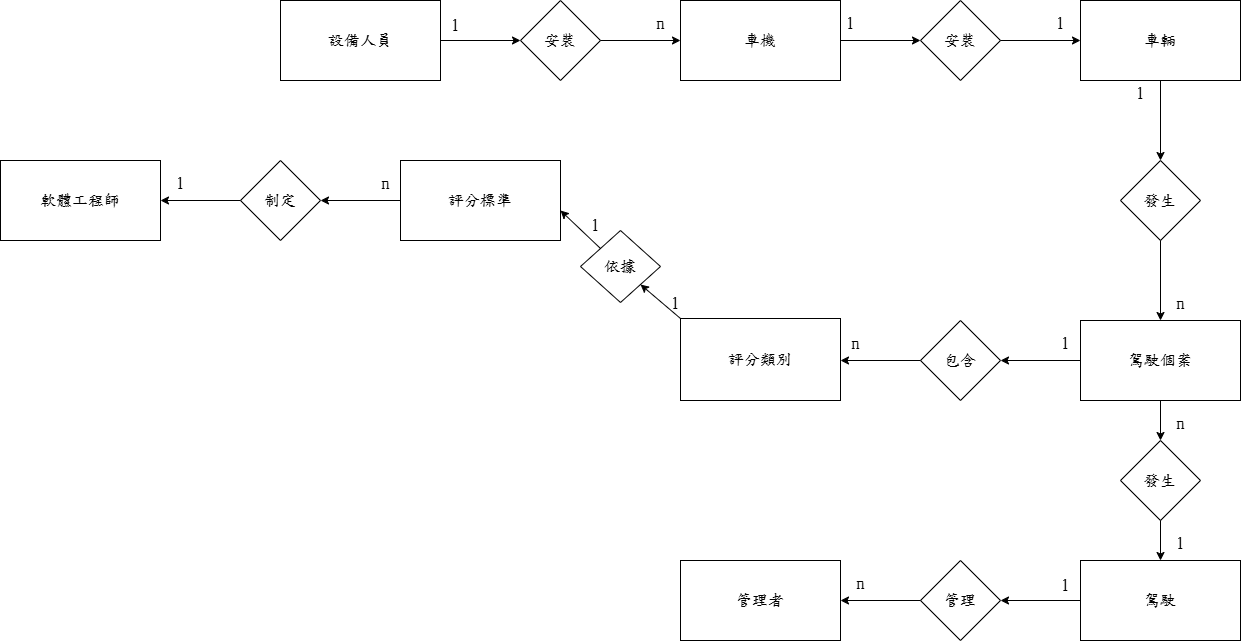

The diagram above was exported from draw.io. Its source (the exported page's mxGraphModel, read from the mxfile embedded in the PNG):
<mxGraphModel dx="1017" dy="460" grid="1" gridSize="10" guides="1" tooltips="1" connect="1" arrows="1" fold="1" page="1" pageScale="1" pageWidth="3300" pageHeight="4681" math="0" shadow="0">
  <root>
    <mxCell id="0" />
    <mxCell id="1" parent="0" />
    <mxCell id="38IXR5V0BZuH_r77n2oE-1" value="&lt;font face=&quot;標楷體&quot; style=&quot;font-size: 16px;&quot;&gt;設備人員&lt;/font&gt;" style="rounded=0;whiteSpace=wrap;html=1;" vertex="1" parent="1">
      <mxGeometry x="400" y="160" width="160" height="80" as="geometry" />
    </mxCell>
    <mxCell id="38IXR5V0BZuH_r77n2oE-2" value="" style="edgeStyle=none;orthogonalLoop=1;jettySize=auto;html=1;rounded=0;" edge="1" parent="1">
      <mxGeometry width="100" relative="1" as="geometry">
        <mxPoint x="560" y="200" as="sourcePoint" />
        <mxPoint x="640" y="200" as="targetPoint" />
        <Array as="points" />
      </mxGeometry>
    </mxCell>
    <mxCell id="38IXR5V0BZuH_r77n2oE-3" value="&lt;font face=&quot;標楷體&quot; style=&quot;font-size: 16px;&quot;&gt;安裝&lt;/font&gt;" style="rhombus;whiteSpace=wrap;html=1;" vertex="1" parent="1">
      <mxGeometry x="640" y="160" width="80" height="80" as="geometry" />
    </mxCell>
    <mxCell id="38IXR5V0BZuH_r77n2oE-4" value="" style="edgeStyle=none;orthogonalLoop=1;jettySize=auto;html=1;rounded=0;" edge="1" parent="1" target="38IXR5V0BZuH_r77n2oE-5">
      <mxGeometry width="100" relative="1" as="geometry">
        <mxPoint x="720" y="200" as="sourcePoint" />
        <mxPoint x="800" y="200" as="targetPoint" />
        <Array as="points" />
      </mxGeometry>
    </mxCell>
    <mxCell id="38IXR5V0BZuH_r77n2oE-5" value="&lt;font face=&quot;標楷體&quot; style=&quot;font-size: 16px;&quot;&gt;車機&lt;/font&gt;" style="rounded=0;whiteSpace=wrap;html=1;" vertex="1" parent="1">
      <mxGeometry x="800" y="160" width="160" height="80" as="geometry" />
    </mxCell>
    <mxCell id="38IXR5V0BZuH_r77n2oE-6" value="" style="edgeStyle=none;orthogonalLoop=1;jettySize=auto;html=1;rounded=0;" edge="1" parent="1">
      <mxGeometry width="100" relative="1" as="geometry">
        <mxPoint x="960" y="200" as="sourcePoint" />
        <mxPoint x="1040" y="200" as="targetPoint" />
        <Array as="points" />
      </mxGeometry>
    </mxCell>
    <mxCell id="38IXR5V0BZuH_r77n2oE-7" value="&lt;font face=&quot;標楷體&quot; style=&quot;font-size: 16px;&quot;&gt;安裝&lt;/font&gt;" style="rhombus;whiteSpace=wrap;html=1;" vertex="1" parent="1">
      <mxGeometry x="1040" y="160" width="80" height="80" as="geometry" />
    </mxCell>
    <mxCell id="38IXR5V0BZuH_r77n2oE-8" value="" style="edgeStyle=none;orthogonalLoop=1;jettySize=auto;html=1;rounded=0;" edge="1" parent="1" target="38IXR5V0BZuH_r77n2oE-9">
      <mxGeometry width="100" relative="1" as="geometry">
        <mxPoint x="1120" y="200" as="sourcePoint" />
        <mxPoint x="1200" y="200" as="targetPoint" />
        <Array as="points" />
      </mxGeometry>
    </mxCell>
    <mxCell id="38IXR5V0BZuH_r77n2oE-9" value="&lt;font face=&quot;標楷體&quot; style=&quot;font-size: 16px;&quot;&gt;車輛&lt;/font&gt;" style="rounded=0;whiteSpace=wrap;html=1;" vertex="1" parent="1">
      <mxGeometry x="1200" y="160" width="160" height="80" as="geometry" />
    </mxCell>
    <mxCell id="38IXR5V0BZuH_r77n2oE-10" value="&lt;font face=&quot;標楷體&quot; style=&quot;font-size: 16px;&quot;&gt;1&lt;/font&gt;" style="text;html=1;align=center;verticalAlign=middle;resizable=0;points=[];autosize=1;strokeColor=none;fillColor=none;" vertex="1" parent="1">
      <mxGeometry x="560" y="170" width="30" height="30" as="geometry" />
    </mxCell>
    <mxCell id="38IXR5V0BZuH_r77n2oE-12" value="&lt;font face=&quot;標楷體&quot; style=&quot;font-size: 16px;&quot;&gt;n&lt;/font&gt;" style="text;html=1;align=center;verticalAlign=middle;resizable=0;points=[];autosize=1;strokeColor=none;fillColor=none;" vertex="1" parent="1">
      <mxGeometry x="765" y="168" width="30" height="30" as="geometry" />
    </mxCell>
    <mxCell id="38IXR5V0BZuH_r77n2oE-13" value="&lt;font face=&quot;標楷體&quot; style=&quot;font-size: 16px;&quot;&gt;1&lt;/font&gt;" style="text;html=1;align=center;verticalAlign=middle;resizable=0;points=[];autosize=1;strokeColor=none;fillColor=none;" vertex="1" parent="1">
      <mxGeometry x="955" y="168" width="30" height="30" as="geometry" />
    </mxCell>
    <mxCell id="38IXR5V0BZuH_r77n2oE-14" value="&lt;font face=&quot;標楷體&quot; style=&quot;font-size: 16px;&quot;&gt;1&lt;/font&gt;" style="text;html=1;align=center;verticalAlign=middle;resizable=0;points=[];autosize=1;strokeColor=none;fillColor=none;" vertex="1" parent="1">
      <mxGeometry x="1165" y="168" width="30" height="30" as="geometry" />
    </mxCell>
    <mxCell id="38IXR5V0BZuH_r77n2oE-15" value="" style="edgeStyle=none;orthogonalLoop=1;jettySize=auto;html=1;rounded=0;exitX=0.5;exitY=1;exitDx=0;exitDy=0;" edge="1" parent="1" source="38IXR5V0BZuH_r77n2oE-9">
      <mxGeometry width="100" relative="1" as="geometry">
        <mxPoint x="1230" y="250" as="sourcePoint" />
        <mxPoint x="1280" y="320" as="targetPoint" />
        <Array as="points" />
      </mxGeometry>
    </mxCell>
    <mxCell id="38IXR5V0BZuH_r77n2oE-16" value="&lt;font face=&quot;標楷體&quot; style=&quot;font-size: 16px;&quot;&gt;1&lt;/font&gt;" style="text;html=1;align=center;verticalAlign=middle;resizable=0;points=[];autosize=1;strokeColor=none;fillColor=none;" vertex="1" parent="1">
      <mxGeometry x="1245" y="238" width="30" height="30" as="geometry" />
    </mxCell>
    <mxCell id="38IXR5V0BZuH_r77n2oE-17" value="&lt;font face=&quot;標楷體&quot; style=&quot;font-size: 16px;&quot;&gt;發生&lt;/font&gt;" style="rhombus;whiteSpace=wrap;html=1;" vertex="1" parent="1">
      <mxGeometry x="1240" y="320" width="80" height="80" as="geometry" />
    </mxCell>
    <mxCell id="38IXR5V0BZuH_r77n2oE-18" value="" style="edgeStyle=none;orthogonalLoop=1;jettySize=auto;html=1;rounded=0;exitX=0.5;exitY=1;exitDx=0;exitDy=0;" edge="1" parent="1" source="38IXR5V0BZuH_r77n2oE-17">
      <mxGeometry width="100" relative="1" as="geometry">
        <mxPoint x="1230" y="410" as="sourcePoint" />
        <mxPoint x="1280" y="480" as="targetPoint" />
        <Array as="points" />
      </mxGeometry>
    </mxCell>
    <mxCell id="38IXR5V0BZuH_r77n2oE-19" value="&lt;font style=&quot;font-size: 16px;&quot; face=&quot;標楷體&quot;&gt;駕駛個案&lt;/font&gt;" style="rounded=0;whiteSpace=wrap;html=1;" vertex="1" parent="1">
      <mxGeometry x="1200" y="480" width="160" height="80" as="geometry" />
    </mxCell>
    <mxCell id="38IXR5V0BZuH_r77n2oE-20" value="&lt;font face=&quot;標楷體&quot; style=&quot;font-size: 16px;&quot;&gt;n&lt;/font&gt;" style="text;html=1;align=center;verticalAlign=middle;resizable=0;points=[];autosize=1;strokeColor=none;fillColor=none;" vertex="1" parent="1">
      <mxGeometry x="1285" y="448" width="30" height="30" as="geometry" />
    </mxCell>
    <mxCell id="38IXR5V0BZuH_r77n2oE-21" value="" style="edgeStyle=none;orthogonalLoop=1;jettySize=auto;html=1;rounded=0;exitX=0.5;exitY=1;exitDx=0;exitDy=0;" edge="1" parent="1" source="38IXR5V0BZuH_r77n2oE-19">
      <mxGeometry width="100" relative="1" as="geometry">
        <mxPoint x="1230" y="570" as="sourcePoint" />
        <mxPoint x="1280" y="600" as="targetPoint" />
        <Array as="points" />
      </mxGeometry>
    </mxCell>
    <mxCell id="38IXR5V0BZuH_r77n2oE-22" value="&lt;font face=&quot;標楷體&quot; style=&quot;font-size: 16px;&quot;&gt;發生&lt;/font&gt;" style="rhombus;whiteSpace=wrap;html=1;" vertex="1" parent="1">
      <mxGeometry x="1240" y="600" width="80" height="80" as="geometry" />
    </mxCell>
    <mxCell id="38IXR5V0BZuH_r77n2oE-23" value="" style="edgeStyle=none;orthogonalLoop=1;jettySize=auto;html=1;rounded=0;exitX=0.5;exitY=1;exitDx=0;exitDy=0;" edge="1" parent="1" source="38IXR5V0BZuH_r77n2oE-22">
      <mxGeometry width="100" relative="1" as="geometry">
        <mxPoint x="1230" y="730" as="sourcePoint" />
        <mxPoint x="1280" y="720" as="targetPoint" />
        <Array as="points" />
      </mxGeometry>
    </mxCell>
    <mxCell id="38IXR5V0BZuH_r77n2oE-24" value="&lt;font style=&quot;font-size: 16px;&quot; face=&quot;標楷體&quot;&gt;駕駛&lt;/font&gt;" style="rounded=0;whiteSpace=wrap;html=1;" vertex="1" parent="1">
      <mxGeometry x="1200" y="720" width="160" height="80" as="geometry" />
    </mxCell>
    <mxCell id="38IXR5V0BZuH_r77n2oE-25" value="&lt;font face=&quot;標楷體&quot; style=&quot;font-size: 16px;&quot;&gt;n&lt;/font&gt;" style="text;html=1;align=center;verticalAlign=middle;resizable=0;points=[];autosize=1;strokeColor=none;fillColor=none;" vertex="1" parent="1">
      <mxGeometry x="1285" y="568" width="30" height="30" as="geometry" />
    </mxCell>
    <mxCell id="38IXR5V0BZuH_r77n2oE-26" value="&lt;font face=&quot;標楷體&quot; style=&quot;font-size: 16px;&quot;&gt;1&lt;/font&gt;" style="text;html=1;align=center;verticalAlign=middle;resizable=0;points=[];autosize=1;strokeColor=none;fillColor=none;" vertex="1" parent="1">
      <mxGeometry x="1285" y="688" width="30" height="30" as="geometry" />
    </mxCell>
    <mxCell id="38IXR5V0BZuH_r77n2oE-27" value="" style="edgeStyle=none;orthogonalLoop=1;jettySize=auto;html=1;rounded=0;exitX=0;exitY=0.5;exitDx=0;exitDy=0;" edge="1" parent="1" source="38IXR5V0BZuH_r77n2oE-24">
      <mxGeometry width="100" relative="1" as="geometry">
        <mxPoint x="1190" y="760" as="sourcePoint" />
        <mxPoint x="1120" y="760" as="targetPoint" />
        <Array as="points" />
      </mxGeometry>
    </mxCell>
    <mxCell id="38IXR5V0BZuH_r77n2oE-28" value="&lt;font face=&quot;標楷體&quot; style=&quot;font-size: 16px;&quot;&gt;1&lt;/font&gt;" style="text;html=1;align=center;verticalAlign=middle;resizable=0;points=[];autosize=1;strokeColor=none;fillColor=none;" vertex="1" parent="1">
      <mxGeometry x="1170" y="730" width="30" height="30" as="geometry" />
    </mxCell>
    <mxCell id="38IXR5V0BZuH_r77n2oE-29" value="&lt;font style=&quot;font-size: 16px;&quot; face=&quot;標楷體&quot;&gt;管理&lt;/font&gt;" style="rhombus;whiteSpace=wrap;html=1;" vertex="1" parent="1">
      <mxGeometry x="1040" y="720" width="80" height="80" as="geometry" />
    </mxCell>
    <mxCell id="38IXR5V0BZuH_r77n2oE-30" value="" style="edgeStyle=none;orthogonalLoop=1;jettySize=auto;html=1;rounded=0;exitX=0;exitY=0.5;exitDx=0;exitDy=0;" edge="1" parent="1" source="38IXR5V0BZuH_r77n2oE-29">
      <mxGeometry width="100" relative="1" as="geometry">
        <mxPoint x="970" y="760" as="sourcePoint" />
        <mxPoint x="960" y="760" as="targetPoint" />
        <Array as="points" />
      </mxGeometry>
    </mxCell>
    <mxCell id="38IXR5V0BZuH_r77n2oE-31" value="&lt;font face=&quot;標楷體&quot; style=&quot;font-size: 16px;&quot;&gt;n&lt;/font&gt;" style="text;html=1;align=center;verticalAlign=middle;resizable=0;points=[];autosize=1;strokeColor=none;fillColor=none;" vertex="1" parent="1">
      <mxGeometry x="965" y="728" width="30" height="30" as="geometry" />
    </mxCell>
    <mxCell id="38IXR5V0BZuH_r77n2oE-32" value="&lt;font face=&quot;標楷體&quot; style=&quot;font-size: 16px;&quot;&gt;管理者&lt;/font&gt;" style="rounded=0;whiteSpace=wrap;html=1;" vertex="1" parent="1">
      <mxGeometry x="800" y="720" width="160" height="80" as="geometry" />
    </mxCell>
    <mxCell id="38IXR5V0BZuH_r77n2oE-33" value="" style="edgeStyle=none;orthogonalLoop=1;jettySize=auto;html=1;rounded=0;exitX=0;exitY=0.5;exitDx=0;exitDy=0;" edge="1" parent="1" source="38IXR5V0BZuH_r77n2oE-19">
      <mxGeometry width="100" relative="1" as="geometry">
        <mxPoint x="1140" y="520" as="sourcePoint" />
        <mxPoint x="1120" y="520" as="targetPoint" />
        <Array as="points" />
      </mxGeometry>
    </mxCell>
    <mxCell id="38IXR5V0BZuH_r77n2oE-34" value="&lt;font face=&quot;標楷體&quot; style=&quot;font-size: 16px;&quot;&gt;1&lt;/font&gt;" style="text;html=1;align=center;verticalAlign=middle;resizable=0;points=[];autosize=1;strokeColor=none;fillColor=none;" vertex="1" parent="1">
      <mxGeometry x="1170" y="488" width="30" height="30" as="geometry" />
    </mxCell>
    <mxCell id="38IXR5V0BZuH_r77n2oE-35" value="&lt;font face=&quot;標楷體&quot; style=&quot;font-size: 16px;&quot;&gt;包含&lt;/font&gt;" style="rhombus;whiteSpace=wrap;html=1;" vertex="1" parent="1">
      <mxGeometry x="1040" y="480" width="80" height="80" as="geometry" />
    </mxCell>
    <mxCell id="38IXR5V0BZuH_r77n2oE-36" value="" style="edgeStyle=none;orthogonalLoop=1;jettySize=auto;html=1;rounded=0;exitX=0;exitY=0.5;exitDx=0;exitDy=0;" edge="1" parent="1" source="38IXR5V0BZuH_r77n2oE-35">
      <mxGeometry width="100" relative="1" as="geometry">
        <mxPoint x="980" y="530" as="sourcePoint" />
        <mxPoint x="960" y="520" as="targetPoint" />
        <Array as="points" />
      </mxGeometry>
    </mxCell>
    <mxCell id="38IXR5V0BZuH_r77n2oE-37" value="&lt;font face=&quot;標楷體&quot; style=&quot;font-size: 16px;&quot;&gt;n&lt;/font&gt;" style="text;html=1;align=center;verticalAlign=middle;resizable=0;points=[];autosize=1;strokeColor=none;fillColor=none;" vertex="1" parent="1">
      <mxGeometry x="960" y="488" width="30" height="30" as="geometry" />
    </mxCell>
    <mxCell id="38IXR5V0BZuH_r77n2oE-39" value="&lt;font face=&quot;標楷體&quot; style=&quot;font-size: 16px;&quot;&gt;評分類別&lt;/font&gt;" style="rounded=0;whiteSpace=wrap;html=1;" vertex="1" parent="1">
      <mxGeometry x="800" y="478" width="160" height="82" as="geometry" />
    </mxCell>
    <mxCell id="38IXR5V0BZuH_r77n2oE-40" value="" style="edgeStyle=none;orthogonalLoop=1;jettySize=auto;html=1;rounded=0;exitX=0;exitY=0;exitDx=0;exitDy=0;entryX=1;entryY=1;entryDx=0;entryDy=0;" edge="1" parent="1" source="38IXR5V0BZuH_r77n2oE-39" target="38IXR5V0BZuH_r77n2oE-41">
      <mxGeometry width="100" relative="1" as="geometry">
        <mxPoint x="800" y="470" as="sourcePoint" />
        <mxPoint x="760" y="440" as="targetPoint" />
        <Array as="points" />
      </mxGeometry>
    </mxCell>
    <mxCell id="38IXR5V0BZuH_r77n2oE-41" value="&lt;font style=&quot;font-size: 16px;&quot; face=&quot;標楷體&quot;&gt;依據&lt;/font&gt;" style="rhombus;whiteSpace=wrap;html=1;" vertex="1" parent="1">
      <mxGeometry x="700" y="390" width="80" height="72" as="geometry" />
    </mxCell>
    <mxCell id="38IXR5V0BZuH_r77n2oE-44" value="" style="edgeStyle=none;orthogonalLoop=1;jettySize=auto;html=1;rounded=0;exitX=0;exitY=0;exitDx=0;exitDy=0;" edge="1" parent="1" source="38IXR5V0BZuH_r77n2oE-41">
      <mxGeometry width="100" relative="1" as="geometry">
        <mxPoint x="660" y="400" as="sourcePoint" />
        <mxPoint x="680" y="370" as="targetPoint" />
        <Array as="points" />
      </mxGeometry>
    </mxCell>
    <mxCell id="38IXR5V0BZuH_r77n2oE-45" value="&lt;font face=&quot;標楷體&quot; style=&quot;font-size: 16px;&quot;&gt;1&lt;/font&gt;" style="text;html=1;align=center;verticalAlign=middle;resizable=0;points=[];autosize=1;strokeColor=none;fillColor=none;" vertex="1" parent="1">
      <mxGeometry x="780" y="448" width="30" height="30" as="geometry" />
    </mxCell>
    <mxCell id="38IXR5V0BZuH_r77n2oE-46" value="&lt;font face=&quot;標楷體&quot; style=&quot;font-size: 16px;&quot;&gt;1&lt;/font&gt;" style="text;html=1;align=center;verticalAlign=middle;resizable=0;points=[];autosize=1;strokeColor=none;fillColor=none;" vertex="1" parent="1">
      <mxGeometry x="700" y="370" width="30" height="30" as="geometry" />
    </mxCell>
    <mxCell id="38IXR5V0BZuH_r77n2oE-47" value="&lt;font face=&quot;標楷體&quot; style=&quot;font-size: 16px;&quot;&gt;評分標準&lt;/font&gt;" style="rounded=0;whiteSpace=wrap;html=1;" vertex="1" parent="1">
      <mxGeometry x="520" y="320" width="160" height="80" as="geometry" />
    </mxCell>
    <mxCell id="38IXR5V0BZuH_r77n2oE-48" value="" style="edgeStyle=none;orthogonalLoop=1;jettySize=auto;html=1;rounded=0;exitX=0;exitY=0.5;exitDx=0;exitDy=0;" edge="1" parent="1" source="38IXR5V0BZuH_r77n2oE-47">
      <mxGeometry width="100" relative="1" as="geometry">
        <mxPoint x="460" y="360" as="sourcePoint" />
        <mxPoint x="440" y="360" as="targetPoint" />
        <Array as="points" />
      </mxGeometry>
    </mxCell>
    <mxCell id="38IXR5V0BZuH_r77n2oE-49" value="&lt;font face=&quot;標楷體&quot; style=&quot;font-size: 16px;&quot;&gt;n&lt;/font&gt;" style="text;html=1;align=center;verticalAlign=middle;resizable=0;points=[];autosize=1;strokeColor=none;fillColor=none;" vertex="1" parent="1">
      <mxGeometry x="490" y="328" width="30" height="30" as="geometry" />
    </mxCell>
    <mxCell id="38IXR5V0BZuH_r77n2oE-50" value="&lt;font style=&quot;font-size: 16px;&quot; face=&quot;標楷體&quot;&gt;制定&lt;/font&gt;" style="rhombus;whiteSpace=wrap;html=1;" vertex="1" parent="1">
      <mxGeometry x="360" y="320" width="80" height="80" as="geometry" />
    </mxCell>
    <mxCell id="38IXR5V0BZuH_r77n2oE-51" value="" style="edgeStyle=none;orthogonalLoop=1;jettySize=auto;html=1;rounded=0;exitX=0;exitY=0.5;exitDx=0;exitDy=0;" edge="1" parent="1" source="38IXR5V0BZuH_r77n2oE-50">
      <mxGeometry width="100" relative="1" as="geometry">
        <mxPoint x="300" y="360" as="sourcePoint" />
        <mxPoint x="280" y="360" as="targetPoint" />
        <Array as="points" />
      </mxGeometry>
    </mxCell>
    <mxCell id="38IXR5V0BZuH_r77n2oE-52" value="&lt;font face=&quot;標楷體&quot; style=&quot;font-size: 16px;&quot;&gt;1&lt;/font&gt;" style="text;html=1;align=center;verticalAlign=middle;resizable=0;points=[];autosize=1;strokeColor=none;fillColor=none;" vertex="1" parent="1">
      <mxGeometry x="285" y="328" width="30" height="30" as="geometry" />
    </mxCell>
    <mxCell id="38IXR5V0BZuH_r77n2oE-53" value="&lt;font style=&quot;font-size: 16px;&quot; face=&quot;標楷體&quot;&gt;軟體工程師&lt;/font&gt;" style="rounded=0;whiteSpace=wrap;html=1;" vertex="1" parent="1">
      <mxGeometry x="120" y="320" width="160" height="80" as="geometry" />
    </mxCell>
  </root>
</mxGraphModel>